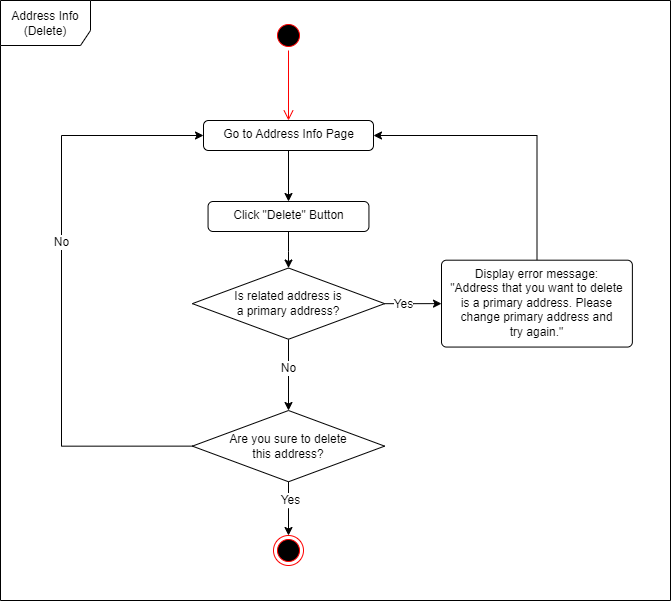

The diagram above was exported from draw.io. Its source (the exported page's mxGraphModel, read from the mxfile embedded in the PNG):
<mxGraphModel dx="1723" dy="783" grid="1" gridSize="10" guides="1" tooltips="1" connect="1" arrows="1" fold="1" page="1" pageScale="1" pageWidth="827" pageHeight="1169" math="0" shadow="0">
  <root>
    <mxCell id="0" />
    <mxCell id="1" parent="0" />
    <mxCell id="2" value="Address Info (Delete)" style="shape=umlFrame;whiteSpace=wrap;html=1;fillColor=#FFFFFF;width=90;height=45;" vertex="1" parent="1">
      <mxGeometry x="8349" y="35" width="670" height="600" as="geometry" />
    </mxCell>
    <mxCell id="3" value="" style="ellipse;html=1;shape=endState;fillColor=#000000;strokeColor=#ff0000;" vertex="1" parent="1">
      <mxGeometry x="8622" y="570" width="30" height="30" as="geometry" />
    </mxCell>
    <mxCell id="4" value="" style="ellipse;html=1;shape=startState;fillColor=#000000;strokeColor=#ff0000;" vertex="1" parent="1">
      <mxGeometry x="8622" y="55" width="30" height="30" as="geometry" />
    </mxCell>
    <mxCell id="5" value="" style="edgeStyle=orthogonalEdgeStyle;html=1;verticalAlign=bottom;endArrow=open;endSize=8;strokeColor=#ff0000;rounded=0;entryX=0.5;entryY=0;entryDx=0;entryDy=0;" edge="1" source="4" target="9" parent="1">
      <mxGeometry relative="1" as="geometry">
        <mxPoint x="8581" y="155" as="targetPoint" />
        <Array as="points" />
      </mxGeometry>
    </mxCell>
    <mxCell id="6" style="edgeStyle=orthogonalEdgeStyle;rounded=0;orthogonalLoop=1;jettySize=auto;html=1;entryX=0.5;entryY=0;entryDx=0;entryDy=0;fontSize=12;" edge="1" source="7" target="19" parent="1">
      <mxGeometry relative="1" as="geometry" />
    </mxCell>
    <mxCell id="7" value="Click &quot;Delete&quot; Button" style="html=1;align=center;verticalAlign=top;rounded=1;absoluteArcSize=1;arcSize=10;dashed=0;fillColor=#FFFFFF;" vertex="1" parent="1">
      <mxGeometry x="8556.56" y="236" width="160.88" height="30" as="geometry" />
    </mxCell>
    <mxCell id="8" style="edgeStyle=orthogonalEdgeStyle;rounded=0;orthogonalLoop=1;jettySize=auto;html=1;" edge="1" source="9" target="7" parent="1">
      <mxGeometry relative="1" as="geometry" />
    </mxCell>
    <mxCell id="9" value="Go to Address Info Page" style="html=1;align=center;verticalAlign=top;rounded=1;absoluteArcSize=1;arcSize=10;dashed=0;fillColor=#FFFFFF;" vertex="1" parent="1">
      <mxGeometry x="8552" y="155" width="170" height="30" as="geometry" />
    </mxCell>
    <mxCell id="10" style="edgeStyle=orthogonalEdgeStyle;rounded=0;orthogonalLoop=1;jettySize=auto;html=1;entryX=0;entryY=0.5;entryDx=0;entryDy=0;fontSize=12;exitX=0;exitY=0.5;exitDx=0;exitDy=0;" edge="1" source="14" target="9" parent="1">
      <mxGeometry relative="1" as="geometry">
        <mxPoint x="8479" y="535" as="targetPoint" />
        <Array as="points">
          <mxPoint x="8410" y="481" />
          <mxPoint x="8410" y="170" />
        </Array>
      </mxGeometry>
    </mxCell>
    <mxCell id="11" value="No" style="edgeLabel;html=1;align=center;verticalAlign=middle;resizable=0;points=[];fontSize=12;" vertex="1" connectable="0" parent="10">
      <mxGeometry x="0.1466" y="1" relative="1" as="geometry">
        <mxPoint as="offset" />
      </mxGeometry>
    </mxCell>
    <mxCell id="12" style="edgeStyle=orthogonalEdgeStyle;rounded=0;orthogonalLoop=1;jettySize=auto;html=1;entryX=0.5;entryY=0;entryDx=0;entryDy=0;fontSize=12;" edge="1" source="14" target="3" parent="1">
      <mxGeometry relative="1" as="geometry" />
    </mxCell>
    <mxCell id="13" value="Yes" style="edgeLabel;html=1;align=center;verticalAlign=middle;resizable=0;points=[];fontSize=12;" vertex="1" connectable="0" parent="12">
      <mxGeometry x="-0.3378" y="1" relative="1" as="geometry">
        <mxPoint as="offset" />
      </mxGeometry>
    </mxCell>
    <mxCell id="14" value="Are you sure to delete this&amp;nbsp;address?" style="rhombus;whiteSpace=wrap;html=1;fillColor=#FFFFFF;" vertex="1" parent="1">
      <mxGeometry x="8540.87" y="445.01" width="192.25" height="71.25" as="geometry" />
    </mxCell>
    <mxCell id="15" style="edgeStyle=orthogonalEdgeStyle;rounded=0;orthogonalLoop=1;jettySize=auto;html=1;entryX=0.5;entryY=0;entryDx=0;entryDy=0;fontSize=12;" edge="1" source="19" target="14" parent="1">
      <mxGeometry relative="1" as="geometry" />
    </mxCell>
    <mxCell id="16" value="No" style="edgeLabel;html=1;align=center;verticalAlign=middle;resizable=0;points=[];fontSize=12;" vertex="1" connectable="0" parent="15">
      <mxGeometry x="-0.1971" y="-1" relative="1" as="geometry">
        <mxPoint as="offset" />
      </mxGeometry>
    </mxCell>
    <mxCell id="17" style="edgeStyle=orthogonalEdgeStyle;rounded=0;orthogonalLoop=1;jettySize=auto;html=1;entryX=0;entryY=0.5;entryDx=0;entryDy=0;fontSize=12;" edge="1" source="19" target="21" parent="1">
      <mxGeometry relative="1" as="geometry" />
    </mxCell>
    <mxCell id="18" value="Yes" style="edgeLabel;html=1;align=center;verticalAlign=middle;resizable=0;points=[];fontSize=12;" vertex="1" connectable="0" parent="17">
      <mxGeometry x="-0.381" relative="1" as="geometry">
        <mxPoint as="offset" />
      </mxGeometry>
    </mxCell>
    <mxCell id="19" value="Is related address is &lt;br&gt;a primary address?" style="rhombus;whiteSpace=wrap;html=1;fillColor=#FFFFFF;" vertex="1" parent="1">
      <mxGeometry x="8540.87" y="302.5" width="192.25" height="71.25" as="geometry" />
    </mxCell>
    <mxCell id="20" style="edgeStyle=orthogonalEdgeStyle;rounded=0;orthogonalLoop=1;jettySize=auto;html=1;entryX=1;entryY=0.5;entryDx=0;entryDy=0;fontSize=12;" edge="1" source="21" target="9" parent="1">
      <mxGeometry x="0.1194" y="-114" relative="1" as="geometry">
        <Array as="points">
          <mxPoint x="8886" y="170" />
        </Array>
        <mxPoint as="offset" />
      </mxGeometry>
    </mxCell>
    <mxCell id="21" value="Display error message:&lt;br&gt;&quot;Address that you want to delete&lt;br&gt;is a primary address. Please&lt;br&gt;change primary address and &lt;br&gt;try again.&quot;" style="html=1;align=center;verticalAlign=top;rounded=1;absoluteArcSize=1;arcSize=10;dashed=0;fillColor=#FFFFFF;" vertex="1" parent="1">
      <mxGeometry x="8790" y="294.69" width="190.88" height="86.87" as="geometry" />
    </mxCell>
  </root>
</mxGraphModel>